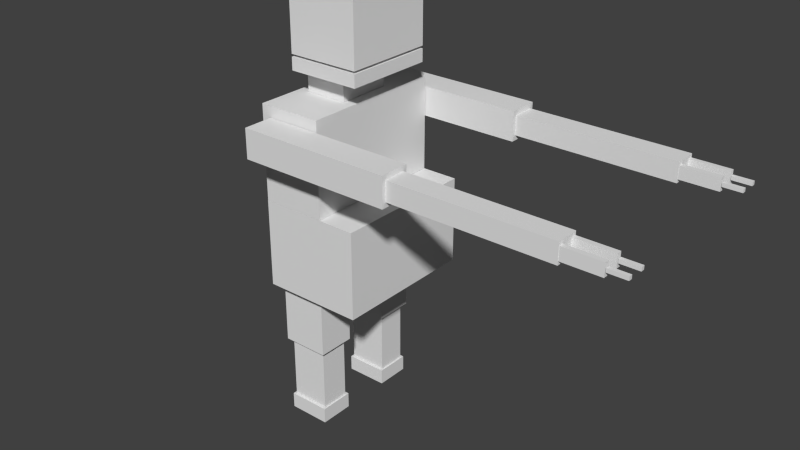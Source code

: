 # Source: morgut.blend  (saved by Blender 2.72.0; exported with 4.5.12 LTS)
import bpy
from mathutils import Matrix  # noqa: F401  (used for matrix-valued properties, if any)

bpy.ops.wm.read_factory_settings(use_empty=True)
scene = bpy.context.scene
scene.name = 'Scene'

# ---- collections
col_collection_1 = bpy.data.collections.new('Collection 1'); scene.collection.children.link(col_collection_1)

# ---- materials (node trees are filled in below, after node groups)
mat_material = bpy.data.materials.new('Material')
mat_material.alpha_threshold = 0.0
mat_material.use_transparent_shadow = False
mat_material.roughness = 0.5
mat_material.line_color = (0.0, 0.0, 0.0, 1.0)

# ---- material node trees

# ---- world
world_world = bpy.data.worlds.new('World'); scene.world = world_world
world_world.color = (0.05088, 0.05088, 0.05088)
world_world.use_sun_shadow = False
world_world.sun_shadow_jitter_overblur = 0.0
world_world.cycles.sampling_method = 'MANUAL'
world_world.cycles.sample_map_resolution = 256

# ---- meshes
me_cube = bpy.data.meshes.new('Cube')
me_cube.from_pydata([(0.02928, 0.833, -2.46), (0.02928, 0.3129, -2.46), (-0.893, 0.3129, -2.46), (-0.893, 0.833, -2.46), (0.02928, 0.833, -1.013), (0.02928, 0.3129, -1.013), (-0.893, 0.3129, -1.013), (-0.893, 0.833, -1.013), (-0.04977, 0.7728, -3.937), (-0.04977, 0.3732, -3.937), (-0.8139, 0.3732, -3.937), (-0.8139, 0.7728, -3.937), (-0.04977, 0.7728, -2.49), (-0.04977, 0.3732, -2.49), (-0.8139, 0.3732, -2.49), (-0.8139, 0.7728, -2.49), (-0.01482, 0.8096, -4.303), (-0.01482, 0.3364, -4.303), (-0.8489, 0.3364, -4.303), (-0.8489, 0.8096, -4.303), (-0.01482, 0.8096, -3.943), (-0.01482, 0.3364, -3.943), (-0.8489, 0.3364, -3.943), (-0.8489, 0.8096, -3.943), (-0.01482, -0.363, -4.303), (-0.01482, -0.8362, -4.303), (-0.8489, -0.8362, -4.303), (-0.8489, -0.363, -4.303), (-0.01482, -0.363, -3.943), (-0.01482, -0.8362, -3.943), (-0.8489, -0.8362, -3.943), (-0.8489, -0.363, -3.943), (-0.04977, -0.3998, -3.937), (-0.04977, -0.7994, -3.937), (-0.8139, -0.7994, -3.937), (-0.8139, -0.3998, -3.937), (-0.04977, -0.3998, -2.49), (-0.04977, -0.7994, -2.49), (-0.8139, -0.7994, -2.49), (-0.8139, -0.3998, -2.49), (0.02928, -0.3395, -2.46), (0.02928, -0.8596, -2.46), (-0.893, -0.8596, -2.46), (-0.893, -0.3395, -2.46), (0.02928, -0.3395, -1.013), (0.02928, -0.8596, -1.013), (-0.893, -0.8596, -1.013), (-0.893, -0.3395, -1.013), (2.234, -1.019, 2.239), (2.234, -1.423, 2.239), (-0.7915, -1.423, 2.239), (-0.7915, -1.019, 2.239), (2.234, -1.019, 2.905), (2.234, -1.423, 2.905), (-0.7915, -1.423, 2.905), (-0.7915, -1.019, 2.905), (5.367, -1.07, 2.353), (5.367, -1.371, 2.353), (2.217, -1.371, 2.353), (2.217, -1.07, 2.353), (5.367, -1.07, 2.791), (5.367, -1.371, 2.791), (2.217, -1.371, 2.791), (2.217, -1.07, 2.791), (6.096, -1.306, 2.432), (6.096, -1.367, 2.432), (5.343, -1.367, 2.432), (5.343, -1.306, 2.432), (6.096, -1.306, 2.712), (6.096, -1.367, 2.712), (5.343, -1.367, 2.712), (5.343, -1.306, 2.712), (6.464, -1.312, 2.531), (6.464, -1.361, 2.531), (6.107, -1.361, 2.531), (6.107, -1.312, 2.531), (6.464, -1.312, 2.613), (6.464, -1.361, 2.613), (6.107, -1.361, 2.613), (6.107, -1.312, 2.613), (6.464, -1.083, 2.531), (6.464, -1.132, 2.531), (6.107, -1.132, 2.531), (6.107, -1.083, 2.531), (6.464, -1.083, 2.613), (6.464, -1.132, 2.613), (6.107, -1.132, 2.613), (6.107, -1.083, 2.613), (6.096, -1.077, 2.432), (6.096, -1.138, 2.432), (5.343, -1.138, 2.432), (5.343, -1.077, 2.432), (6.096, -1.077, 2.712), (6.096, -1.138, 2.712), (5.343, -1.138, 2.712), (5.343, -1.077, 2.712), (6.096, 1.358, 2.432), (6.096, 1.297, 2.432), (5.343, 1.297, 2.432), (5.343, 1.358, 2.432), (6.096, 1.358, 2.712), (6.096, 1.297, 2.712), (5.343, 1.297, 2.712), (5.343, 1.358, 2.712), (6.464, 1.352, 2.531), (6.464, 1.303, 2.531), (6.107, 1.303, 2.531), (6.107, 1.352, 2.531), (6.464, 1.352, 2.613), (6.464, 1.303, 2.613), (6.107, 1.303, 2.613), (6.107, 1.352, 2.613), (6.464, 1.123, 2.531), (6.464, 1.074, 2.531), (6.107, 1.074, 2.531), (6.107, 1.123, 2.531), (6.464, 1.123, 2.613), (6.464, 1.074, 2.613), (6.107, 1.074, 2.613), (6.107, 1.123, 2.613), (6.096, 1.129, 2.432), (6.096, 1.068, 2.432), (5.343, 1.068, 2.432), (5.343, 1.129, 2.432), (6.096, 1.129, 2.712), (6.096, 1.068, 2.712), (5.343, 1.068, 2.712), (5.343, 1.129, 2.712), (5.367, 1.365, 2.353), (5.367, 1.064, 2.353), (2.217, 1.064, 2.353), (2.217, 1.365, 2.353), (5.367, 1.365, 2.791), (5.367, 1.064, 2.791), (2.217, 1.064, 2.791), (2.217, 1.365, 2.791), (2.234, 1.417, 2.239), (2.234, 1.012, 2.239), (-0.7915, 1.012, 2.239), (-0.7915, 1.417, 2.239), (2.234, 1.417, 2.905), (2.234, 1.012, 2.905), (-0.7915, 1.012, 2.905), (-0.7915, 1.417, 2.905), (0.6458, 0.6173, 4.059), (0.6458, -0.6173, 4.059), (-0.7901, -0.6173, 4.059), (-0.7901, 0.6173, 4.059), (0.6458, 0.6173, 5.539), (0.6458, -0.6173, 5.539), (-0.7901, -0.6173, 5.539), (-0.7901, 0.6173, 5.539), (0.6458, 0.6173, 3.714), (0.6458, -0.6173, 3.714), (-0.7901, -0.6173, 3.714), (-0.7901, 0.6173, 3.714), (0.6458, 0.6173, 4.0), (0.6458, -0.6173, 4.0), (-0.7901, -0.6173, 4.0), (-0.7901, 0.6173, 4.0), (0.05607, 0.3661, 3.154), (0.05607, -0.3661, 3.154), (-0.7814, -0.3661, 3.154), (-0.7814, 0.3661, 3.154), (0.05607, 0.3661, 3.7), (0.05607, -0.3661, 3.7), (-0.7814, -0.3661, 3.7), (-0.7814, 0.3661, 3.7), (0.2717, 1.0, 1.005), (0.2717, -1.0, 1.005), (-0.997, -1.0, 1.005), (-0.997, 1.0, 1.005), (0.2717, 1.0, 3.149), (0.2717, -1.0, 3.149), (-0.997, -1.0, 3.149), (-0.997, 1.0, 3.149), (1.0, 1.0, -1.0), (1.0, -1.0, -1.0), (-1.0, -1.0, -1.0), (-1.0, 1.0, -1.0), (1.0, 1.0, 1.0), (1.0, -1.0, 1.0), (-1.0, -1.0, 1.0), (-1.0, 1.0, 1.0)], [], [(0, 1, 2, 3), (4, 7, 6, 5), (0, 4, 5, 1), (1, 5, 6, 2), (2, 6, 7, 3), (4, 0, 3, 7), (8, 9, 10, 11), (12, 15, 14, 13), (8, 12, 13, 9), (9, 13, 14, 10), (10, 14, 15, 11), (12, 8, 11, 15), (16, 17, 18, 19), (20, 23, 22, 21), (16, 20, 21, 17), (17, 21, 22, 18), (18, 22, 23, 19), (20, 16, 19, 23), (24, 25, 26, 27), (28, 31, 30, 29), (24, 28, 29, 25), (25, 29, 30, 26), (26, 30, 31, 27), (28, 24, 27, 31), (32, 33, 34, 35), (36, 39, 38, 37), (32, 36, 37, 33), (33, 37, 38, 34), (34, 38, 39, 35), (36, 32, 35, 39), (40, 41, 42, 43), (44, 47, 46, 45), (40, 44, 45, 41), (41, 45, 46, 42), (42, 46, 47, 43), (44, 40, 43, 47), (48, 49, 50, 51), (52, 55, 54, 53), (48, 52, 53, 49), (49, 53, 54, 50), (50, 54, 55, 51), (52, 48, 51, 55), (56, 57, 58, 59), (60, 63, 62, 61), (56, 60, 61, 57), (57, 61, 62, 58), (58, 62, 63, 59), (60, 56, 59, 63), (64, 65, 66, 67), (68, 71, 70, 69), (64, 68, 69, 65), (65, 69, 70, 66), (66, 70, 71, 67), (68, 64, 67, 71), (72, 73, 74, 75), (76, 79, 78, 77), (72, 76, 77, 73), (73, 77, 78, 74), (74, 78, 79, 75), (76, 72, 75, 79), (80, 81, 82, 83), (84, 87, 86, 85), (80, 84, 85, 81), (81, 85, 86, 82), (82, 86, 87, 83), (84, 80, 83, 87), (88, 89, 90, 91), (92, 95, 94, 93), (88, 92, 93, 89), (89, 93, 94, 90), (90, 94, 95, 91), (92, 88, 91, 95), (96, 97, 98, 99), (100, 103, 102, 101), (96, 100, 101, 97), (97, 101, 102, 98), (98, 102, 103, 99), (100, 96, 99, 103), (104, 105, 106, 107), (108, 111, 110, 109), (104, 108, 109, 105), (105, 109, 110, 106), (106, 110, 111, 107), (108, 104, 107, 111), (112, 113, 114, 115), (116, 119, 118, 117), (112, 116, 117, 113), (113, 117, 118, 114), (114, 118, 119, 115), (116, 112, 115, 119), (120, 121, 122, 123), (124, 127, 126, 125), (120, 124, 125, 121), (121, 125, 126, 122), (122, 126, 127, 123), (124, 120, 123, 127), (128, 129, 130, 131), (132, 135, 134, 133), (128, 132, 133, 129), (129, 133, 134, 130), (130, 134, 135, 131), (132, 128, 131, 135), (136, 137, 138, 139), (140, 143, 142, 141), (136, 140, 141, 137), (137, 141, 142, 138), (138, 142, 143, 139), (140, 136, 139, 143), (144, 145, 146, 147), (148, 151, 150, 149), (144, 148, 149, 145), (145, 149, 150, 146), (146, 150, 151, 147), (148, 144, 147, 151), (152, 153, 154, 155), (156, 159, 158, 157), (152, 156, 157, 153), (153, 157, 158, 154), (154, 158, 159, 155), (156, 152, 155, 159), (160, 161, 162, 163), (164, 167, 166, 165), (160, 164, 165, 161), (161, 165, 166, 162), (162, 166, 167, 163), (164, 160, 163, 167), (168, 169, 170, 171), (172, 175, 174, 173), (168, 172, 173, 169), (169, 173, 174, 170), (170, 174, 175, 171), (172, 168, 171, 175), (176, 177, 178, 179), (180, 183, 182, 181), (176, 180, 181, 177), (177, 181, 182, 178), (178, 182, 183, 179), (180, 176, 179, 183)])
_uv = me_cube.uv_layers.new(name='UVMap')
_uv.uv.foreach_set('vector', [0.24, 0.5954, 0.288, 0.5954, 0.288, 0.6807, 0.24, 0.6807, 0.1198, 0.5798, 0.1198, 0.6651, 0.07179, 0.6651, 0.07179, 0.5798, 0.939, 0.7047, 0.939, 0.8384, 0.891, 0.8384, 0.891, 0.7047, 0.265, 0.7018, 0.265, 0.568, 0.3501, 0.568, 0.3501, 0.7018, 0.5873, 0.7182, 0.5873, 0.8519, 0.5393, 0.8519, 0.5393, 0.7182, 0.265, 0.8355, 0.265, 0.7018, 0.3501, 0.7018, 0.3501, 0.8355, 0.4563, 0.9196, 0.4932, 0.9196, 0.4932, 0.9903, 0.4563, 0.9903, 0.2211, 0.9864, 0.2211, 0.9158, 0.258, 0.9158, 0.258, 0.9864, 0.1267, 0.5154, 0.1267, 0.6491, 0.08984, 0.6491, 0.08984, 0.5154, 0.6738, 0.9293, 0.6738, 0.7955, 0.7443, 0.7955, 0.7443, 0.9293, 0.2279, 0.8386, 0.2279, 0.7049, 0.2647, 0.7049, 0.2647, 0.8386, 0.8148, 0.7955, 0.8148, 0.9293, 0.7443, 0.9293, 0.7443, 0.7955, 0.939, 0.7047, 0.9827, 0.7047, 0.9827, 0.7818, 0.939, 0.7818, 0.2211, 0.9158, 0.2211, 0.8386, 0.2647, 0.8386, 0.2647, 0.9158, 0.4024, 0.9731, 0.3691, 0.9731, 0.3691, 0.9294, 0.4024, 0.9294, 0.3238, 0.8066, 0.2906, 0.8066, 0.2906, 0.7295, 0.3238, 0.7295, 0.988, 0.1209, 0.9547, 0.1209, 0.9547, 0.07711, 0.988, 0.07711, 0.9547, 0.0, 0.988, 1.808e-08, 0.988, 0.07711, 0.9547, 0.07711, 0.9017, 0.839, 0.9454, 0.839, 0.9454, 0.9161, 0.9017, 0.9161, 0.5202, 0.929, 0.5202, 0.8519, 0.5638, 0.8519, 0.5638, 0.929, 0.939, 0.7818, 0.9722, 0.7818, 0.9722, 0.8255, 0.939, 0.8255, 0.148, 0.5362, 0.1812, 0.5362, 0.1812, 0.6133, 0.148, 0.6133, 0.9786, 0.9969, 0.9454, 0.9969, 0.9454, 0.9532, 0.9786, 0.9532, 0.2124, 0.6211, 0.1792, 0.6211, 0.1792, 0.544, 0.2124, 0.544, 0.4195, 0.9196, 0.4563, 0.9196, 0.4563, 0.9903, 0.4195, 0.9903, 0.9017, 0.9868, 0.9017, 0.9161, 0.9386, 0.9161, 0.9386, 0.9868, 0.09937, 0.6257, 0.09937, 0.4919, 0.1362, 0.4919, 0.1362, 0.6257, 0.6033, 0.9293, 0.6033, 0.7955, 0.6738, 0.7955, 0.6738, 0.9293, 0.8148, 0.9293, 0.8148, 0.7955, 0.8517, 0.7955, 0.8517, 0.9293, 0.9615, 0.2797, 0.9615, 0.4134, 0.891, 0.4134, 0.891, 0.2797, 0.8537, 0.839, 0.9017, 0.839, 0.9017, 0.9243, 0.8537, 0.9243, 0.2264, 0.5525, 0.2264, 0.6377, 0.1784, 0.6377, 0.1784, 0.5525, 0.265, 0.9693, 0.265, 0.8355, 0.313, 0.8355, 0.313, 0.9693, 0.4542, 0.7182, 0.4542, 0.8519, 0.3691, 0.8519, 0.3691, 0.7182, 0.361, 0.8355, 0.361, 0.9693, 0.313, 0.9693, 0.313, 0.8355, 0.4542, 0.8519, 0.4542, 0.7182, 0.5393, 0.7182, 0.5393, 0.8519, 0.891, 0.0, 0.9283, 0.0, 0.9283, 0.2797, 0.891, 0.2797, 0.891, 0.0, 0.891, 0.2797, 0.8537, 0.2797, 0.8537, 1.543e-07, 0.6033, 0.9909, 0.6033, 0.9293, 0.6406, 0.9293, 0.6406, 0.9909, 0.7323, 0.2797, 0.6708, 0.2797, 0.6708, 0.0, 0.7323, 2.755e-08, 0.5202, 0.9907, 0.5202, 0.929, 0.5575, 0.929, 0.5575, 0.9907, 0.7263, 0.3831, 0.7878, 0.3831, 0.7878, 0.6628, 0.7263, 0.6628, 0.9893, 0.4134, 0.9615, 0.4134, 0.9615, 0.1222, 0.9893, 0.1222, 0.9188, 0.7047, 0.9188, 0.4134, 0.9465, 0.4134, 0.9465, 0.7047, 0.9722, 0.8223, 0.9722, 0.7818, 1.0, 0.7818, 1.0, 0.8223, 0.8537, 0.2912, 0.8132, 0.2912, 0.8132, 0.0, 0.8537, 2.204e-08, 0.9718, 0.9201, 0.9718, 0.8796, 0.9995, 0.8796, 0.9995, 0.9201, 0.7323, 0.0, 0.7727, 4.408e-08, 0.7727, 0.2912, 0.7323, 0.2912, 0.1331, 0.8747, 0.1275, 0.8747, 0.1275, 0.805, 0.1331, 0.805, 0.172, 0.7965, 0.172, 0.8662, 0.1663, 0.8662, 0.1663, 0.7965, 0.1307, 0.8212, 0.1307, 0.7953, 0.1364, 0.7953, 0.1364, 0.8212, 0.1295, 0.9306, 0.1037, 0.9306, 0.1037, 0.8609, 0.1295, 0.8609, 0.6934, 0.3055, 0.6934, 0.2797, 0.6991, 0.2797, 0.6991, 0.3055, 0.1045, 0.8688, 0.1304, 0.8688, 0.1304, 0.9385, 0.1045, 0.9385, 0.1134, 0.8216, 0.1088, 0.8216, 0.1088, 0.7886, 0.1134, 0.7886, 0.06288, 0.8302, 0.06288, 0.7972, 0.06746, 0.7972, 0.06746, 0.8302, 0.1381, 0.8252, 0.1381, 0.8177, 0.1427, 0.8177, 0.1427, 0.8252, 0.1335, 0.7673, 0.141, 0.7673, 0.141, 0.8003, 0.1335, 0.8003, 0.4012, 0.1849, 0.4012, 0.1924, 0.3966, 0.1924, 0.3966, 0.1849, 0.0707, 0.7909, 0.06318, 0.7909, 0.06318, 0.7579, 0.0707, 0.7579, 0.14, 0.882, 0.1354, 0.882, 0.1354, 0.849, 0.14, 0.849, 0.142, 0.8839, 0.142, 0.8509, 0.1466, 0.8509, 0.1466, 0.8839, 0.142, 0.7513, 0.142, 0.7588, 0.1374, 0.7588, 0.1374, 0.7513, 0.08604, 0.8322, 0.09356, 0.8322, 0.09356, 0.8652, 0.08604, 0.8652, 0.4058, 0.1849, 0.4058, 0.1924, 0.4012, 0.1924, 0.4012, 0.1849, 0.1626, 0.9172, 0.1551, 0.9172, 0.1551, 0.8842, 0.1626, 0.8842, 0.1114, 0.863, 0.1058, 0.863, 0.1058, 0.7933, 0.1114, 0.7933, 0.1073, 0.8317, 0.1073, 0.9013, 0.1017, 0.9013, 0.1017, 0.8317, 0.1613, 0.8226, 0.1613, 0.8485, 0.1557, 0.8485, 0.1557, 0.8226, 0.1067, 0.956, 0.08089, 0.956, 0.08089, 0.8863, 0.1067, 0.8863, 0.7104, 0.2797, 0.7104, 0.3055, 0.7047, 0.3055, 0.7047, 0.2797, 0.09868, 0.9267, 0.07286, 0.9267, 0.07286, 0.857, 0.09868, 0.857, 0.1173, 0.8831, 0.1116, 0.8831, 0.1116, 0.8135, 0.1173, 0.8135, 0.1097, 0.8063, 0.1097, 0.876, 0.104, 0.876, 0.104, 0.8063, 0.1551, 0.87, 0.1551, 0.8441, 0.1608, 0.8441, 0.1608, 0.87, 0.1141, 0.9306, 0.08827, 0.9306, 0.08827, 0.8609, 0.1141, 0.8609, 0.6877, 0.2797, 0.6877, 0.3055, 0.6821, 0.3055, 0.6821, 0.2797, 0.1147, 0.9501, 0.08891, 0.9501, 0.08891, 0.8805, 0.1147, 0.8805, 0.1146, 0.8157, 0.1101, 0.8157, 0.1101, 0.7827, 0.1146, 0.7827, 0.1156, 0.7987, 0.1156, 0.7657, 0.1202, 0.7657, 0.1202, 0.7987, 0.1329, 0.8096, 0.1329, 0.8021, 0.1374, 0.8021, 0.1374, 0.8096, 0.1375, 0.8664, 0.1451, 0.8664, 0.1451, 0.8994, 0.1375, 0.8994, 0.392, 0.1849, 0.392, 0.1924, 0.3874, 0.1924, 0.3874, 0.1849, 0.09747, 0.8595, 0.08995, 0.8595, 0.08995, 0.8265, 0.09747, 0.8265, 0.1532, 0.9033, 0.1486, 0.9033, 0.1486, 0.8703, 0.1532, 0.8703, 0.1173, 0.9367, 0.1173, 0.9037, 0.1219, 0.9037, 0.1219, 0.9367, 0.1374, 0.763, 0.1374, 0.7706, 0.1328, 0.7706, 0.1328, 0.763, 0.09248, 0.7561, 0.09999, 0.7561, 0.09999, 0.7892, 0.09248, 0.7892, 0.3829, 0.1849, 0.3829, 0.1924, 0.3783, 0.1924, 0.3783, 0.1849, 0.1391, 0.8103, 0.1315, 0.8103, 0.1315, 0.7772, 0.1391, 0.7772, 0.1405, 0.8968, 0.1349, 0.8968, 0.1349, 0.8271, 0.1405, 0.8271, 0.07062, 0.8603, 0.07062, 0.93, 0.06496, 0.93, 0.06496, 0.8603, 0.1133, 0.7699, 0.1133, 0.7958, 0.1077, 0.7958, 0.1077, 0.7699, 0.1293, 0.9228, 0.1035, 0.9228, 0.1035, 0.8531, 0.1293, 0.8531, 0.6821, 0.2797, 0.6821, 0.3055, 0.6764, 0.3055, 0.6764, 0.2797, 0.1286, 0.9072, 0.1028, 0.9072, 0.1028, 0.8375, 0.1286, 0.8375, 0.9743, 0.7047, 0.9465, 0.7047, 0.9465, 0.4134, 0.9743, 0.4134, 0.9188, 0.4134, 0.9188, 0.7047, 0.891, 0.7047, 0.891, 0.4134, 0.9995, 0.839, 0.9995, 0.8796, 0.9718, 0.8796, 0.9718, 0.839, 0.8537, 0.5824, 0.8132, 0.5824, 0.8132, 0.2912, 0.8537, 0.2912, 0.8495, 0.9293, 0.8495, 0.9698, 0.8218, 0.9698, 0.8218, 0.9293, 0.7727, 0.0, 0.8132, 4.408e-08, 0.8132, 0.2912, 0.7727, 0.2912, 0.8537, 0.5594, 0.891, 0.5594, 0.891, 0.839, 0.8537, 0.839, 0.891, 0.2797, 0.891, 0.5594, 0.8537, 0.5594, 0.8537, 0.2797, 0.8537, 0.9859, 0.8537, 0.9243, 0.891, 0.9243, 0.891, 0.9859, 0.6648, 0.3831, 0.7263, 0.3831, 0.7263, 0.6628, 0.6648, 0.6628, 0.2711, 0.8927, 0.2711, 0.8311, 0.3084, 0.8311, 0.3084, 0.8927, 0.7693, 0.221, 0.8308, 0.221, 0.8308, 0.5007, 0.7693, 0.5007, 0.2966, 0.266, 0.03152, 0.266, 0.03152, -2.919e-05, 0.2966, -2.919e-05, 0.6449, 0.78, 0.6449, 0.9127, 0.531, 0.9127, 0.531, 0.78, 0.3458, 0.6878, 0.5299, 0.6884, 0.5293, 0.4234, 0.3458, 0.4236, 0.1325, 0.7049, 0.1325, 0.568, 0.265, 0.568, 0.265, 0.7049, 0.7381, 0.8373, 0.7381, 0.7004, 0.8521, 0.7004, 0.8521, 0.8373, 0.1325, 0.568, 0.1325, 0.7049, 5.5e-08, 0.7049, 0.0, 0.568, 0.1706, 0.6462, 0.05664, 0.6462, 0.05664, 0.5135, 0.1706, 0.5135, 0.2952, 0.0007009, 0.2952, 0.2644, 0.03165, 0.2644, 0.03165, 0.000701, 0.3307, 0.4241, 0.3602, 0.4241, 0.3602, 0.6889, 0.3307, 0.6889, 0.9283, 0.1328, 0.9547, 0.1328, 0.9547, 0.2655, 0.9283, 0.2655, 0.9718, 0.9532, 0.9454, 0.9532, 0.9454, 0.839, 0.9718, 0.839, 0.9547, 0.1328, 0.9283, 0.1328, 0.9283, 5.511e-09, 0.9547, 0.0, 0.8059, 0.3831, 0.7383, 0.3831, 0.7383, 0.3057, 0.8059, 0.3057, 0.7383, 0.3057, 0.7383, 0.3831, 0.6708, 0.3831, 0.6708, 0.3057, 0.4698, 0.8519, 0.5202, 0.8519, 0.5202, 0.9196, 0.4698, 0.9196, 0.7878, 0.5853, 0.8381, 0.5853, 0.8381, 0.6628, 0.7878, 0.6628, 0.4195, 0.8519, 0.4698, 0.8519, 0.4698, 0.9196, 0.4195, 0.9196, 0.4195, 0.9294, 0.3691, 0.9294, 0.3691, 0.8519, 0.4195, 0.8519, 0.6708, 6.613e-08, 0.6708, 0.1849, 0.5537, 0.1849, 0.5537, 0.0, 0.6708, 0.3831, 0.5537, 0.3831, 0.5537, 0.1982, 0.6708, 0.1982, 0.583, 0.09456, 0.583, 0.2928, 0.3985, 0.2928, 0.3985, 0.09456, 0.5995, 0.3332, 0.5995, 0.135, 0.7165, 0.135, 0.7165, 0.3332, 0.386, 0.2928, 0.386, 0.09456, 0.5706, 0.09456, 0.5706, 0.2928, 0.8436, 0.5628, 0.8436, 0.761, 0.7265, 0.761, 0.7265, 0.5628, 0.5674, 0.2386, 0.7519, 0.2386, 0.7519, 0.4235, 0.5674, 0.4235, 0.5288, 0.06797, 0.5288, 0.2529, 0.3442, 0.2529, 0.3442, 0.06797, 0.3691, 0.0, 0.5537, 4.408e-08, 0.5537, 0.1849, 0.3691, 0.1849, 0.7519, 0.2386, 0.7519, 0.05366, 0.9365, 0.05366, 0.9365, 0.2386, 0.5442, 0.3412, 0.3596, 0.3412, 0.3596, 0.1563, 0.5442, 0.1563, 0.3828, 0.2386, 0.5674, 0.2386, 0.5674, 0.4235, 0.3828, 0.4235])
me_cube.materials.append(mat_material)
me_cube.use_remesh_preserve_volume = False
me_cube.use_remesh_preserve_attributes = False
me_cube.use_mirror_vertex_groups = False
me_cube.update()
arm_armature = bpy.data.armatures.new('Armature')  # bones are not reproduced

# ---- objects
ob_armature = bpy.data.objects.new('Armature', arm_armature)
ob_cube = bpy.data.objects.new('Cube', me_cube)

# ---- transforms, parenting, visibility, modifiers, constraints
ob_armature.location = (-0.1393, 0.01537, 1.184)
ob_armature.show_in_front = True
ob_armature.lineart.crease_threshold = 0.0
ob_cube.parent = ob_armature
ob_cube.matrix_parent_inverse = Matrix(((1.0, 0.0, 0.0, 0.1393), (0.0, 1.0, 0.0, -0.01537), (0.0, 0.0, 1.0, -1.184), (0.0, 0.0, 0.0, 1.0)))
ob_cube.location = (0.0, 0.0, 1.594)
ob_cube.scale = (0.4325, 0.6251, 0.3735)
ob_cube.lock_rotations_4d = False
ob_cube.empty_display_type = 'ARROWS'
ob_cube.lineart.crease_threshold = 0.0
_vg = ob_cube.vertex_groups.new(name='Bone')
for _i, _w in zip([176, 177, 178, 179, 180, 181, 182, 183], [0.1509, 0.4053, 0.06096, 0.06111, 0.7429, 0.8019, 0.7756, 0.7698]): _vg.add([_i], _w, 'REPLACE')
_vg = ob_cube.vertex_groups.new(name='Bone.003')
_vg.add([168, 169, 170, 171, 172, 173, 174, 175], 1.0, 'REPLACE')
_vg = ob_cube.vertex_groups.new(name='Bone.006')
_vg.add([136, 137, 138, 139, 140, 141, 142, 143], 1.0, 'REPLACE')
_vg = ob_cube.vertex_groups.new(name='Bone.008')
_vg.add([128, 129, 130, 131, 132, 133, 134, 135], 1.0, 'REPLACE')
_vg = ob_cube.vertex_groups.new(name='Bone.014')
_vg.add([96, 97, 98, 99, 100, 101, 102, 103], 1.0, 'REPLACE')
_vg = ob_cube.vertex_groups.new(name='Bone.018')
_vg.add([104, 105, 106, 107, 108, 109, 110, 111], 1.0, 'REPLACE')
_vg = ob_cube.vertex_groups.new(name='Bone.015')
_vg.add([120, 121, 122, 123, 124, 125, 126, 127], 1.0, 'REPLACE')
_vg = ob_cube.vertex_groups.new(name='Bone.019')
_vg.add([112, 113, 114, 115, 116, 117, 118, 119], 1.0, 'REPLACE')
_vg = ob_cube.vertex_groups.new(name='Bone.007')
_vg.add([48, 49, 50, 51, 52, 53, 54, 55], 1.0, 'REPLACE')
_vg = ob_cube.vertex_groups.new(name='Bone.009')
_vg.add([56, 57, 58, 59, 60, 61, 62, 63], 1.0, 'REPLACE')
_vg = ob_cube.vertex_groups.new(name='Bone.016')
_vg.add([88, 89, 90, 91, 92, 93, 94, 95], 1.0, 'REPLACE')
_vg = ob_cube.vertex_groups.new(name='Bone.020')
_vg.add([80, 81, 82, 83, 84, 85, 86, 87], 1.0, 'REPLACE')
_vg = ob_cube.vertex_groups.new(name='Bone.017')
_vg.add([64, 65, 66, 67, 68, 69, 70, 71], 1.0, 'REPLACE')
_vg = ob_cube.vertex_groups.new(name='Bone.021')
_vg.add([72, 73, 74, 75, 76, 77, 78, 79], 1.0, 'REPLACE')
_vg = ob_cube.vertex_groups.new(name='Bone.005')
_vg.add([160, 161, 162, 163, 164, 165, 166, 167], 1.0, 'REPLACE')
_vg = ob_cube.vertex_groups.new(name='Bone.012')
for _i, _w in zip([152, 154, 155, 156, 158, 159], [0.05604, 0.008223, 0.1301, 0.05114, 0.03598, 0.2782]): _vg.add([_i], _w, 'REPLACE')
_vg = ob_cube.vertex_groups.new(name='Bone.013')
for _i, _w in zip([152, 153, 154, 155, 156, 157, 158, 159], [0.09389, 0.07484, 0.383, 0.3297, 0.06966, 0.07835, 0.3424, 0.1778]): _vg.add([_i], _w, 'REPLACE')
_vg = ob_cube.vertex_groups.new(name='Bone.022')
for _i, _w in zip([144, 145, 146, 147, 148, 149, 150, 151], [0.127, 0.159, 0.5085, 0.5008, 0.2571, 0.7229, 0.867, 0.8215]): _vg.add([_i], _w, 'REPLACE')
_vg = ob_cube.vertex_groups.new(name='Bone.024')
for _i, _w in zip([144, 145, 146, 147, 148, 149, 150, 151], [0.873, 0.841, 0.4915, 0.4992, 0.7429, 0.2771, 0.133, 0.1785]): _vg.add([_i], _w, 'REPLACE')
_vg = ob_cube.vertex_groups.new(name='Bone.023')
for _i, _w in zip([152, 153, 154, 155, 156, 157, 158, 159], [0.8501, 0.9126, 0.5879, 0.5402, 0.8792, 0.9077, 0.6146, 0.544]): _vg.add([_i], _w, 'REPLACE')
_vg = ob_cube.vertex_groups.new(name='Bone.025')
_vg.add([0, 1, 2, 3, 4, 5, 6, 7], 1.0, 'REPLACE')
_vg = ob_cube.vertex_groups.new(name='Bone.027')
_vg.add([8, 9, 10, 11, 12, 13, 14, 15], 1.0, 'REPLACE')
_vg = ob_cube.vertex_groups.new(name='Bone.029')
_vg.add([16, 17, 18, 19, 20, 21, 22, 23], 1.0, 'REPLACE')
_vg = ob_cube.vertex_groups.new(name='Bone.026')
_vg.add([40, 41, 42, 43, 44, 45, 46, 47], 1.0, 'REPLACE')
_vg = ob_cube.vertex_groups.new(name='Bone.028')
_vg.add([32, 33, 34, 35, 36, 37, 38, 39], 1.0, 'REPLACE')
_vg = ob_cube.vertex_groups.new(name='Bone.030')
_vg.add([24, 25, 26, 27, 28, 29, 30, 31], 1.0, 'REPLACE')
_vg = ob_cube.vertex_groups.new(name='Bone.001')
for _i, _w in zip([176, 177, 178, 179, 180, 181, 182, 183], [0.01992, 0.3861, 0.9058, 0.01191, 0.0007814, 0.1222, 0.1893, 0.0007554]): _vg.add([_i], _w, 'REPLACE')
_vg = ob_cube.vertex_groups.new(name='Bone.002')
for _i, _w in zip([176, 177, 178, 179, 180, 181, 182, 183], [0.8141, 0.2086, 0.01651, 0.9079, 0.2317, 0.07588, 0.02014, 0.2049]): _vg.add([_i], _w, 'REPLACE')
_m = ob_cube.modifiers.new('Armature', 'ARMATURE')
_m.object = ob_armature

# ---- collection membership
col_collection_1.objects.link(ob_armature)
col_collection_1.objects.link(ob_cube)

# ---- scene / render settings (as saved in the file)
scene.frame_start = 1; scene.frame_end = 250; scene.frame_set(152)
scene.render.engine = 'BLENDER_EEVEE_NEXT'
scene.render.resolution_percentage = 50
scene.render.dither_intensity = 0.0
scene.cycles.use_denoising = False
scene.cycles.samples = 10
scene.cycles.sampling_pattern = 'TABULATED_SOBOL'
scene.cycles.light_sampling_threshold = 0.0
scene.cycles.use_adaptive_sampling = False
scene.cycles.use_light_tree = False
scene.cycles.blur_glossy = 0.0
scene.cycles.pixel_filter_type = 'GAUSSIAN'
scene.cycles.sample_clamp_indirect = 0.0
scene.view_settings.view_transform = 'Standard'
bpy.context.view_layer.update()

# ---- added for rendering (the .blend has no active camera and no usable light): camera, sun
cam_auto = bpy.data.cameras.new('AutoCamera')
cam_auto.lens = 50.0
cam_auto.sensor_width = 36.0
cam_auto.clip_end = 1000.0
ob_auto_camera = bpy.data.objects.new('AutoCamera', cam_auto)
scene.collection.objects.link(ob_auto_camera)
ob_auto_camera.location = (5.32011, -5.93004, 5.72626)
ob_auto_camera.rotation_euler = (1.09748, -7.21219e-08, 0.694738)
scene.camera = ob_auto_camera
light_auto_sun = bpy.data.lights.new('AutoSun', 'SUN')
light_auto_sun.energy = 3.0
light_auto_sun.angle = 0.0523599
ob_auto_sun = bpy.data.objects.new('AutoSun', light_auto_sun)
scene.collection.objects.link(ob_auto_sun)
ob_auto_sun.rotation_euler = (0.872665, 0.174533, 0.523599)
bpy.context.view_layer.update()
